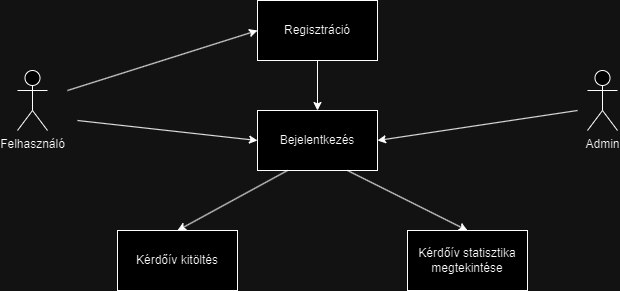

The diagram above was exported from draw.io. Its source (the exported page's mxGraphModel, read from the mxfile embedded in the PNG):
<mxGraphModel dx="922" dy="573" grid="1" gridSize="10" guides="1" tooltips="1" connect="1" arrows="1" fold="1" page="1" pageScale="1" pageWidth="827" pageHeight="1169" math="0" shadow="0">
  <root>
    <mxCell id="0" />
    <mxCell id="1" parent="0" />
    <mxCell id="tgb--KCv_wTDRhfUtVkz-1" value="Felhasználó&lt;br&gt;" style="shape=umlActor;verticalLabelPosition=bottom;verticalAlign=top;html=1;outlineConnect=0;" vertex="1" parent="1">
      <mxGeometry x="70" y="90" width="30" height="60" as="geometry" />
    </mxCell>
    <mxCell id="tgb--KCv_wTDRhfUtVkz-2" value="Regisztráció" style="rounded=0;whiteSpace=wrap;html=1;" vertex="1" parent="1">
      <mxGeometry x="310" y="20" width="120" height="60" as="geometry" />
    </mxCell>
    <mxCell id="tgb--KCv_wTDRhfUtVkz-3" value="Bejelentkezés" style="rounded=0;whiteSpace=wrap;html=1;" vertex="1" parent="1">
      <mxGeometry x="310" y="130" width="120" height="60" as="geometry" />
    </mxCell>
    <mxCell id="tgb--KCv_wTDRhfUtVkz-4" value="" style="endArrow=classic;html=1;rounded=0;entryX=0;entryY=0.5;entryDx=0;entryDy=0;" edge="1" parent="1" target="tgb--KCv_wTDRhfUtVkz-2">
      <mxGeometry width="50" height="50" relative="1" as="geometry">
        <mxPoint x="120" y="110" as="sourcePoint" />
        <mxPoint x="170" y="60" as="targetPoint" />
      </mxGeometry>
    </mxCell>
    <mxCell id="tgb--KCv_wTDRhfUtVkz-5" value="" style="endArrow=classic;html=1;rounded=0;entryX=0;entryY=0.5;entryDx=0;entryDy=0;" edge="1" parent="1" target="tgb--KCv_wTDRhfUtVkz-3">
      <mxGeometry width="50" height="50" relative="1" as="geometry">
        <mxPoint x="130" y="140" as="sourcePoint" />
        <mxPoint x="160" y="90" as="targetPoint" />
      </mxGeometry>
    </mxCell>
    <mxCell id="tgb--KCv_wTDRhfUtVkz-6" value="" style="endArrow=classic;html=1;rounded=0;entryX=0.5;entryY=0;entryDx=0;entryDy=0;exitX=0.5;exitY=1;exitDx=0;exitDy=0;" edge="1" parent="1" source="tgb--KCv_wTDRhfUtVkz-2" target="tgb--KCv_wTDRhfUtVkz-3">
      <mxGeometry width="50" height="50" relative="1" as="geometry">
        <mxPoint x="360" y="90" as="sourcePoint" />
        <mxPoint x="410" y="40" as="targetPoint" />
      </mxGeometry>
    </mxCell>
    <mxCell id="tgb--KCv_wTDRhfUtVkz-8" value="Kérdőív kitöltés" style="rounded=0;whiteSpace=wrap;html=1;" vertex="1" parent="1">
      <mxGeometry x="170" y="250" width="120" height="60" as="geometry" />
    </mxCell>
    <mxCell id="tgb--KCv_wTDRhfUtVkz-9" value="" style="endArrow=classic;html=1;rounded=0;exitX=0.25;exitY=1;exitDx=0;exitDy=0;entryX=0.5;entryY=0;entryDx=0;entryDy=0;" edge="1" parent="1" source="tgb--KCv_wTDRhfUtVkz-3" target="tgb--KCv_wTDRhfUtVkz-8">
      <mxGeometry width="50" height="50" relative="1" as="geometry">
        <mxPoint x="300" y="270" as="sourcePoint" />
        <mxPoint x="350" y="220" as="targetPoint" />
      </mxGeometry>
    </mxCell>
    <mxCell id="tgb--KCv_wTDRhfUtVkz-10" value="Admin" style="shape=umlActor;verticalLabelPosition=bottom;verticalAlign=top;html=1;outlineConnect=0;" vertex="1" parent="1">
      <mxGeometry x="640" y="90" width="30" height="60" as="geometry" />
    </mxCell>
    <mxCell id="tgb--KCv_wTDRhfUtVkz-12" value="" style="endArrow=classic;html=1;rounded=0;entryX=1;entryY=0.5;entryDx=0;entryDy=0;" edge="1" parent="1" target="tgb--KCv_wTDRhfUtVkz-3">
      <mxGeometry width="50" height="50" relative="1" as="geometry">
        <mxPoint x="630" y="130" as="sourcePoint" />
        <mxPoint x="590" y="100" as="targetPoint" />
      </mxGeometry>
    </mxCell>
    <mxCell id="tgb--KCv_wTDRhfUtVkz-13" value="Kérdőív statisztika megtekintése" style="rounded=0;whiteSpace=wrap;html=1;" vertex="1" parent="1">
      <mxGeometry x="460" y="250" width="120" height="60" as="geometry" />
    </mxCell>
    <mxCell id="tgb--KCv_wTDRhfUtVkz-14" value="" style="endArrow=classic;html=1;rounded=0;exitX=0.75;exitY=1;exitDx=0;exitDy=0;entryX=0.5;entryY=0;entryDx=0;entryDy=0;" edge="1" parent="1" source="tgb--KCv_wTDRhfUtVkz-3" target="tgb--KCv_wTDRhfUtVkz-13">
      <mxGeometry width="50" height="50" relative="1" as="geometry">
        <mxPoint x="470" y="230" as="sourcePoint" />
        <mxPoint x="520" y="180" as="targetPoint" />
      </mxGeometry>
    </mxCell>
  </root>
</mxGraphModel>